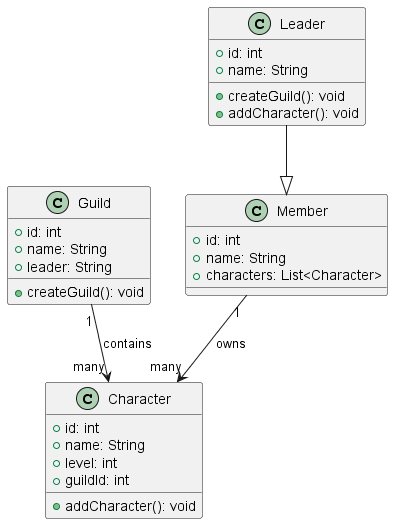

The diagram above was rendered by PlantUML. Its source (embedded in the PNG):
@startuml

class Guild {
    +id: int
    +name: String
    +leader: String
    +createGuild(): void
}

class Character {
    +id: int
    +name: String
    +level: int
    +guildId: int
    +addCharacter(): void
}

class Member {
    +id: int
    +name: String
    +characters: List<Character>
}

class Leader {
    +id: int
    +name: String
    +createGuild(): void
    +addCharacter(): void
}

Guild "1" --> "many" Character : contains
Member "1" --> "many" Character : owns
Leader --|> Member

@enduml